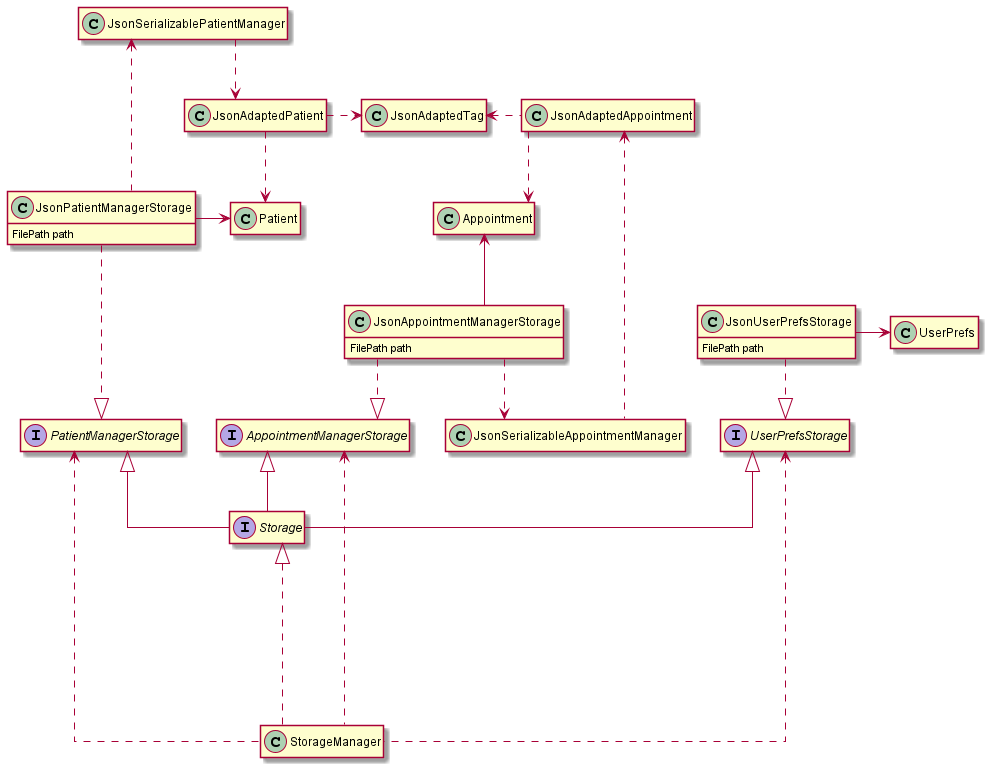

The diagram above was rendered by PlantUML. Its source (embedded in the PNG):
@startuml
hide empty members
skinparam linetype ortho
class JsonAppointmentManagerStorage {
    FilePath path
}

class JsonPatientManagerStorage {
    FilePath path
}

class JsonUserPrefsStorage {
    FilePath path
}

interface PatientManagerStorage
interface AppointmentManagerStorage
interface UserPrefsStorage
interface Storage

JsonAdaptedPatient .right.> JsonAdaptedTag
JsonAdaptedAppointment .left.> JsonAdaptedTag

StorageManager ..u..|> Storage
PatientManagerStorage -r[hidden]- AppointmentManagerStorage
AppointmentManagerStorage -r[hidden]- UserPrefsStorage
StorageManager .u.> AppointmentManagerStorage
StorageManager .u.> UserPrefsStorage
StorageManager .u.> PatientManagerStorage

JsonAdaptedPatient .d.> Patient
JsonAdaptedPatient <.d. JsonSerializablePatientManager
JsonAdaptedAppointment .d.> Appointment
JsonSerializableAppointmentManager .u.> JsonAdaptedAppointment

JsonPatientManagerStorage -r-> Patient
JsonPatientManagerStorage .u.> JsonSerializablePatientManager
JsonPatientManagerStorage .d.|> PatientManagerStorage

JsonAppointmentManagerStorage -u-> Appointment
JsonAppointmentManagerStorage .d.|> AppointmentManagerStorage
JsonSerializableAppointmentManager <.d. JsonAppointmentManagerStorage

JsonUserPrefsStorage -r-> UserPrefs
JsonUserPrefsStorage .d.|> UserPrefsStorage
JsonUserPrefsStorage -l[hidden]- JsonAppointmentManagerStorage

Storage -u-|> PatientManagerStorage
Storage -u-|> AppointmentManagerStorage
Storage -u-|> UserPrefsStorage

@enduml